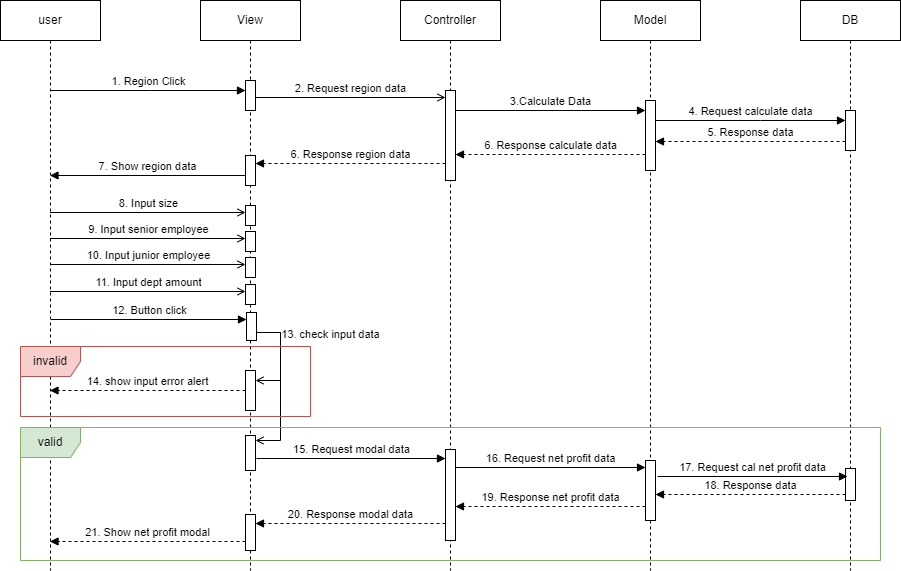

The diagram above was exported from draw.io. Its source (the exported page's mxGraphModel, read from the mxfile embedded in the PNG):
<mxGraphModel dx="1098" dy="820" grid="1" gridSize="10" guides="1" tooltips="1" connect="1" arrows="1" fold="1" page="1" pageScale="1" pageWidth="850" pageHeight="1100" math="0" shadow="0">
  <root>
    <mxCell id="0" />
    <mxCell id="1" parent="0" />
    <mxCell id="aM9ryv3xv72pqoxQDRHE-1" value="user" style="shape=umlLifeline;perimeter=lifelinePerimeter;whiteSpace=wrap;html=1;container=0;dropTarget=0;collapsible=0;recursiveResize=0;outlineConnect=0;portConstraint=eastwest;newEdgeStyle={&quot;edgeStyle&quot;:&quot;elbowEdgeStyle&quot;,&quot;elbow&quot;:&quot;vertical&quot;,&quot;curved&quot;:0,&quot;rounded&quot;:0};" parent="1" vertex="1">
      <mxGeometry x="40" y="40" width="100" height="570" as="geometry" />
    </mxCell>
    <mxCell id="aM9ryv3xv72pqoxQDRHE-5" value="View" style="shape=umlLifeline;perimeter=lifelinePerimeter;whiteSpace=wrap;html=1;container=0;dropTarget=0;collapsible=0;recursiveResize=0;outlineConnect=0;portConstraint=eastwest;newEdgeStyle={&quot;edgeStyle&quot;:&quot;elbowEdgeStyle&quot;,&quot;elbow&quot;:&quot;vertical&quot;,&quot;curved&quot;:0,&quot;rounded&quot;:0};" parent="1" vertex="1">
      <mxGeometry x="240" y="40" width="100" height="570" as="geometry" />
    </mxCell>
    <mxCell id="aM9ryv3xv72pqoxQDRHE-6" value="" style="html=1;points=[];perimeter=orthogonalPerimeter;outlineConnect=0;targetShapes=umlLifeline;portConstraint=eastwest;newEdgeStyle={&quot;edgeStyle&quot;:&quot;elbowEdgeStyle&quot;,&quot;elbow&quot;:&quot;vertical&quot;,&quot;curved&quot;:0,&quot;rounded&quot;:0};" parent="aM9ryv3xv72pqoxQDRHE-5" vertex="1">
      <mxGeometry x="45" y="80" width="10" height="30" as="geometry" />
    </mxCell>
    <mxCell id="nwuABTD1LKB76sEq2oj9-15" value="" style="html=1;points=[];perimeter=orthogonalPerimeter;outlineConnect=0;targetShapes=umlLifeline;portConstraint=eastwest;newEdgeStyle={&quot;edgeStyle&quot;:&quot;elbowEdgeStyle&quot;,&quot;elbow&quot;:&quot;vertical&quot;,&quot;curved&quot;:0,&quot;rounded&quot;:0};" vertex="1" parent="aM9ryv3xv72pqoxQDRHE-5">
      <mxGeometry x="45" y="155" width="10" height="30" as="geometry" />
    </mxCell>
    <mxCell id="nwuABTD1LKB76sEq2oj9-19" value="" style="html=1;points=[];perimeter=orthogonalPerimeter;outlineConnect=0;targetShapes=umlLifeline;portConstraint=eastwest;newEdgeStyle={&quot;edgeStyle&quot;:&quot;elbowEdgeStyle&quot;,&quot;elbow&quot;:&quot;vertical&quot;,&quot;curved&quot;:0,&quot;rounded&quot;:0};" vertex="1" parent="aM9ryv3xv72pqoxQDRHE-5">
      <mxGeometry x="45" y="205" width="10" height="20" as="geometry" />
    </mxCell>
    <mxCell id="nwuABTD1LKB76sEq2oj9-37" value="" style="html=1;points=[];perimeter=orthogonalPerimeter;outlineConnect=0;targetShapes=umlLifeline;portConstraint=eastwest;newEdgeStyle={&quot;edgeStyle&quot;:&quot;elbowEdgeStyle&quot;,&quot;elbow&quot;:&quot;vertical&quot;,&quot;curved&quot;:0,&quot;rounded&quot;:0};" vertex="1" parent="aM9ryv3xv72pqoxQDRHE-5">
      <mxGeometry x="45" y="514" width="10" height="36" as="geometry" />
    </mxCell>
    <mxCell id="nwuABTD1LKB76sEq2oj9-40" value="" style="html=1;points=[];perimeter=orthogonalPerimeter;outlineConnect=0;targetShapes=umlLifeline;portConstraint=eastwest;newEdgeStyle={&quot;edgeStyle&quot;:&quot;elbowEdgeStyle&quot;,&quot;elbow&quot;:&quot;vertical&quot;,&quot;curved&quot;:0,&quot;rounded&quot;:0};" vertex="1" parent="aM9ryv3xv72pqoxQDRHE-5">
      <mxGeometry x="45" y="370" width="10" height="40" as="geometry" />
    </mxCell>
    <mxCell id="nwuABTD1LKB76sEq2oj9-41" value="" style="html=1;points=[];perimeter=orthogonalPerimeter;outlineConnect=0;targetShapes=umlLifeline;portConstraint=eastwest;newEdgeStyle={&quot;edgeStyle&quot;:&quot;elbowEdgeStyle&quot;,&quot;elbow&quot;:&quot;vertical&quot;,&quot;curved&quot;:0,&quot;rounded&quot;:0};" vertex="1" parent="aM9ryv3xv72pqoxQDRHE-5">
      <mxGeometry x="45" y="435" width="10" height="35" as="geometry" />
    </mxCell>
    <mxCell id="nwuABTD1LKB76sEq2oj9-1" value="Model" style="shape=umlLifeline;perimeter=lifelinePerimeter;whiteSpace=wrap;html=1;container=0;dropTarget=0;collapsible=0;recursiveResize=0;outlineConnect=0;portConstraint=eastwest;newEdgeStyle={&quot;edgeStyle&quot;:&quot;elbowEdgeStyle&quot;,&quot;elbow&quot;:&quot;vertical&quot;,&quot;curved&quot;:0,&quot;rounded&quot;:0};" vertex="1" parent="1">
      <mxGeometry x="640" y="40" width="100" height="570" as="geometry" />
    </mxCell>
    <mxCell id="nwuABTD1LKB76sEq2oj9-2" value="" style="html=1;points=[];perimeter=orthogonalPerimeter;outlineConnect=0;targetShapes=umlLifeline;portConstraint=eastwest;newEdgeStyle={&quot;edgeStyle&quot;:&quot;elbowEdgeStyle&quot;,&quot;elbow&quot;:&quot;vertical&quot;,&quot;curved&quot;:0,&quot;rounded&quot;:0};" vertex="1" parent="nwuABTD1LKB76sEq2oj9-1">
      <mxGeometry x="45" y="100" width="10" height="70" as="geometry" />
    </mxCell>
    <mxCell id="nwuABTD1LKB76sEq2oj9-32" value="" style="html=1;points=[];perimeter=orthogonalPerimeter;outlineConnect=0;targetShapes=umlLifeline;portConstraint=eastwest;newEdgeStyle={&quot;edgeStyle&quot;:&quot;elbowEdgeStyle&quot;,&quot;elbow&quot;:&quot;vertical&quot;,&quot;curved&quot;:0,&quot;rounded&quot;:0};" vertex="1" parent="nwuABTD1LKB76sEq2oj9-1">
      <mxGeometry x="45" y="460" width="10" height="60" as="geometry" />
    </mxCell>
    <mxCell id="nwuABTD1LKB76sEq2oj9-3" value="Controller" style="shape=umlLifeline;perimeter=lifelinePerimeter;whiteSpace=wrap;html=1;container=0;dropTarget=0;collapsible=0;recursiveResize=0;outlineConnect=0;portConstraint=eastwest;newEdgeStyle={&quot;edgeStyle&quot;:&quot;elbowEdgeStyle&quot;,&quot;elbow&quot;:&quot;vertical&quot;,&quot;curved&quot;:0,&quot;rounded&quot;:0};" vertex="1" parent="1">
      <mxGeometry x="440" y="40" width="100" height="570" as="geometry" />
    </mxCell>
    <mxCell id="nwuABTD1LKB76sEq2oj9-4" value="" style="html=1;points=[];perimeter=orthogonalPerimeter;outlineConnect=0;targetShapes=umlLifeline;portConstraint=eastwest;newEdgeStyle={&quot;edgeStyle&quot;:&quot;elbowEdgeStyle&quot;,&quot;elbow&quot;:&quot;vertical&quot;,&quot;curved&quot;:0,&quot;rounded&quot;:0};" vertex="1" parent="nwuABTD1LKB76sEq2oj9-3">
      <mxGeometry x="45" y="90" width="10" height="90" as="geometry" />
    </mxCell>
    <mxCell id="nwuABTD1LKB76sEq2oj9-30" value="" style="html=1;points=[];perimeter=orthogonalPerimeter;outlineConnect=0;targetShapes=umlLifeline;portConstraint=eastwest;newEdgeStyle={&quot;edgeStyle&quot;:&quot;elbowEdgeStyle&quot;,&quot;elbow&quot;:&quot;vertical&quot;,&quot;curved&quot;:0,&quot;rounded&quot;:0};" vertex="1" parent="nwuABTD1LKB76sEq2oj9-3">
      <mxGeometry x="45" y="449" width="10" height="91" as="geometry" />
    </mxCell>
    <mxCell id="nwuABTD1LKB76sEq2oj9-5" value="DB" style="shape=umlLifeline;perimeter=lifelinePerimeter;whiteSpace=wrap;html=1;container=0;dropTarget=0;collapsible=0;recursiveResize=0;outlineConnect=0;portConstraint=eastwest;newEdgeStyle={&quot;edgeStyle&quot;:&quot;elbowEdgeStyle&quot;,&quot;elbow&quot;:&quot;vertical&quot;,&quot;curved&quot;:0,&quot;rounded&quot;:0};" vertex="1" parent="1">
      <mxGeometry x="840" y="40" width="100" height="570" as="geometry" />
    </mxCell>
    <mxCell id="nwuABTD1LKB76sEq2oj9-6" value="" style="html=1;points=[];perimeter=orthogonalPerimeter;outlineConnect=0;targetShapes=umlLifeline;portConstraint=eastwest;newEdgeStyle={&quot;edgeStyle&quot;:&quot;elbowEdgeStyle&quot;,&quot;elbow&quot;:&quot;vertical&quot;,&quot;curved&quot;:0,&quot;rounded&quot;:0};" vertex="1" parent="nwuABTD1LKB76sEq2oj9-5">
      <mxGeometry x="45" y="110" width="10" height="40" as="geometry" />
    </mxCell>
    <mxCell id="nwuABTD1LKB76sEq2oj9-33" value="" style="html=1;points=[];perimeter=orthogonalPerimeter;outlineConnect=0;targetShapes=umlLifeline;portConstraint=eastwest;newEdgeStyle={&quot;edgeStyle&quot;:&quot;elbowEdgeStyle&quot;,&quot;elbow&quot;:&quot;vertical&quot;,&quot;curved&quot;:0,&quot;rounded&quot;:0};" vertex="1" parent="nwuABTD1LKB76sEq2oj9-5">
      <mxGeometry x="45" y="468" width="10" height="32" as="geometry" />
    </mxCell>
    <mxCell id="nwuABTD1LKB76sEq2oj9-7" value="1. Region Click" style="endArrow=block;html=1;rounded=0;verticalAlign=bottom;endFill=1;" edge="1" parent="1" source="aM9ryv3xv72pqoxQDRHE-1" target="aM9ryv3xv72pqoxQDRHE-6">
      <mxGeometry width="50" height="50" relative="1" as="geometry">
        <mxPoint x="95" y="130" as="sourcePoint" />
        <mxPoint x="510" y="480" as="targetPoint" />
        <Array as="points">
          <mxPoint x="190" y="130" />
        </Array>
      </mxGeometry>
    </mxCell>
    <mxCell id="nwuABTD1LKB76sEq2oj9-8" value="2. Request region data" style="endArrow=open;html=1;rounded=0;verticalAlign=bottom;endFill=0;" edge="1" parent="1">
      <mxGeometry width="50" height="50" relative="1" as="geometry">
        <mxPoint x="295" y="137" as="sourcePoint" />
        <mxPoint x="485" y="137" as="targetPoint" />
      </mxGeometry>
    </mxCell>
    <mxCell id="nwuABTD1LKB76sEq2oj9-9" value="3.Calculate Data" style="endArrow=block;html=1;rounded=0;verticalAlign=bottom;endFill=1;" edge="1" parent="1">
      <mxGeometry width="50" height="50" relative="1" as="geometry">
        <mxPoint x="495" y="150" as="sourcePoint" />
        <mxPoint x="685" y="150" as="targetPoint" />
      </mxGeometry>
    </mxCell>
    <mxCell id="nwuABTD1LKB76sEq2oj9-10" value="4. Request calculate data" style="endArrow=block;html=1;rounded=0;verticalAlign=bottom;endFill=1;" edge="1" parent="1" source="nwuABTD1LKB76sEq2oj9-2" target="nwuABTD1LKB76sEq2oj9-6">
      <mxGeometry width="50" height="50" relative="1" as="geometry">
        <mxPoint x="460" y="330" as="sourcePoint" />
        <mxPoint x="510" y="280" as="targetPoint" />
        <Array as="points">
          <mxPoint x="800" y="160" />
        </Array>
      </mxGeometry>
    </mxCell>
    <mxCell id="nwuABTD1LKB76sEq2oj9-11" value="5. Response data" style="endArrow=block;html=1;rounded=0;verticalAlign=bottom;dashed=1;endFill=1;" edge="1" parent="1">
      <mxGeometry width="50" height="50" relative="1" as="geometry">
        <mxPoint x="885" y="181" as="sourcePoint" />
        <mxPoint x="695" y="181" as="targetPoint" />
        <Array as="points">
          <mxPoint x="810" y="181" />
        </Array>
      </mxGeometry>
    </mxCell>
    <mxCell id="nwuABTD1LKB76sEq2oj9-12" value="6. Response calculate data" style="endArrow=block;html=1;rounded=0;dashed=1;verticalAlign=bottom;endFill=1;" edge="1" parent="1">
      <mxGeometry width="50" height="50" relative="1" as="geometry">
        <mxPoint x="685" y="194" as="sourcePoint" />
        <mxPoint x="495" y="194" as="targetPoint" />
      </mxGeometry>
    </mxCell>
    <mxCell id="nwuABTD1LKB76sEq2oj9-13" value="6. Response region data" style="endArrow=block;html=1;rounded=0;verticalAlign=bottom;dashed=1;endFill=1;" edge="1" parent="1" target="nwuABTD1LKB76sEq2oj9-15">
      <mxGeometry width="50" height="50" relative="1" as="geometry">
        <mxPoint x="485" y="203" as="sourcePoint" />
        <mxPoint x="289.5" y="203" as="targetPoint" />
      </mxGeometry>
    </mxCell>
    <mxCell id="nwuABTD1LKB76sEq2oj9-16" value="7. Show region data" style="endArrow=block;html=1;rounded=0;verticalAlign=bottom;endFill=1;" edge="1" parent="1">
      <mxGeometry width="50" height="50" relative="1" as="geometry">
        <mxPoint x="285" y="215" as="sourcePoint" />
        <mxPoint x="89.5" y="215" as="targetPoint" />
      </mxGeometry>
    </mxCell>
    <mxCell id="nwuABTD1LKB76sEq2oj9-17" value="8. Input size" style="endArrow=open;html=1;rounded=0;endFill=0;verticalAlign=bottom;" edge="1" parent="1">
      <mxGeometry width="50" height="50" relative="1" as="geometry">
        <mxPoint x="89.5" y="252" as="sourcePoint" />
        <mxPoint x="285" y="252" as="targetPoint" />
      </mxGeometry>
    </mxCell>
    <mxCell id="nwuABTD1LKB76sEq2oj9-20" value="" style="html=1;points=[];perimeter=orthogonalPerimeter;outlineConnect=0;targetShapes=umlLifeline;portConstraint=eastwest;newEdgeStyle={&quot;edgeStyle&quot;:&quot;elbowEdgeStyle&quot;,&quot;elbow&quot;:&quot;vertical&quot;,&quot;curved&quot;:0,&quot;rounded&quot;:0};" vertex="1" parent="1">
      <mxGeometry x="285" y="271" width="10" height="20" as="geometry" />
    </mxCell>
    <mxCell id="nwuABTD1LKB76sEq2oj9-21" value="9. Input senior employee" style="endArrow=open;html=1;rounded=0;endFill=0;verticalAlign=bottom;" edge="1" parent="1">
      <mxGeometry width="50" height="50" relative="1" as="geometry">
        <mxPoint x="89.5" y="278" as="sourcePoint" />
        <mxPoint x="285" y="278" as="targetPoint" />
      </mxGeometry>
    </mxCell>
    <mxCell id="nwuABTD1LKB76sEq2oj9-22" value="" style="html=1;points=[];perimeter=orthogonalPerimeter;outlineConnect=0;targetShapes=umlLifeline;portConstraint=eastwest;newEdgeStyle={&quot;edgeStyle&quot;:&quot;elbowEdgeStyle&quot;,&quot;elbow&quot;:&quot;vertical&quot;,&quot;curved&quot;:0,&quot;rounded&quot;:0};" vertex="1" parent="1">
      <mxGeometry x="285" y="297" width="10" height="20" as="geometry" />
    </mxCell>
    <mxCell id="nwuABTD1LKB76sEq2oj9-23" value="10. Input junior employee" style="endArrow=open;html=1;rounded=0;endFill=0;verticalAlign=bottom;" edge="1" parent="1">
      <mxGeometry width="50" height="50" relative="1" as="geometry">
        <mxPoint x="89.5" y="304" as="sourcePoint" />
        <mxPoint x="285" y="304" as="targetPoint" />
      </mxGeometry>
    </mxCell>
    <mxCell id="nwuABTD1LKB76sEq2oj9-24" value="" style="html=1;points=[];perimeter=orthogonalPerimeter;outlineConnect=0;targetShapes=umlLifeline;portConstraint=eastwest;newEdgeStyle={&quot;edgeStyle&quot;:&quot;elbowEdgeStyle&quot;,&quot;elbow&quot;:&quot;vertical&quot;,&quot;curved&quot;:0,&quot;rounded&quot;:0};" vertex="1" parent="1">
      <mxGeometry x="285" y="324" width="10" height="20" as="geometry" />
    </mxCell>
    <mxCell id="nwuABTD1LKB76sEq2oj9-25" value="11. Input dept amount" style="endArrow=open;html=1;rounded=0;endFill=0;verticalAlign=bottom;" edge="1" parent="1">
      <mxGeometry width="50" height="50" relative="1" as="geometry">
        <mxPoint x="89.5" y="331" as="sourcePoint" />
        <mxPoint x="285" y="331" as="targetPoint" />
      </mxGeometry>
    </mxCell>
    <mxCell id="nwuABTD1LKB76sEq2oj9-27" value="" style="html=1;points=[];perimeter=orthogonalPerimeter;outlineConnect=0;targetShapes=umlLifeline;portConstraint=eastwest;newEdgeStyle={&quot;edgeStyle&quot;:&quot;elbowEdgeStyle&quot;,&quot;elbow&quot;:&quot;vertical&quot;,&quot;curved&quot;:0,&quot;rounded&quot;:0};" vertex="1" parent="1">
      <mxGeometry x="286" y="352" width="10" height="28" as="geometry" />
    </mxCell>
    <mxCell id="nwuABTD1LKB76sEq2oj9-28" value="12. Button click" style="endArrow=block;html=1;rounded=0;endFill=1;verticalAlign=bottom;" edge="1" parent="1">
      <mxGeometry width="50" height="50" relative="1" as="geometry">
        <mxPoint x="90.5" y="359" as="sourcePoint" />
        <mxPoint x="286" y="359" as="targetPoint" />
      </mxGeometry>
    </mxCell>
    <mxCell id="nwuABTD1LKB76sEq2oj9-29" value="15. Request modal data" style="endArrow=block;html=1;rounded=0;verticalAlign=bottom;endFill=1;" edge="1" parent="1">
      <mxGeometry width="50" height="50" relative="1" as="geometry">
        <mxPoint x="296" y="498" as="sourcePoint" />
        <mxPoint x="485" y="498" as="targetPoint" />
      </mxGeometry>
    </mxCell>
    <mxCell id="nwuABTD1LKB76sEq2oj9-31" value="16. Request net profit data" style="endArrow=block;html=1;rounded=0;verticalAlign=bottom;endFill=1;" edge="1" parent="1">
      <mxGeometry width="50" height="50" relative="1" as="geometry">
        <mxPoint x="495" y="507" as="sourcePoint" />
        <mxPoint x="685" y="507" as="targetPoint" />
      </mxGeometry>
    </mxCell>
    <mxCell id="nwuABTD1LKB76sEq2oj9-34" value="17. Request cal net profit data" style="endArrow=block;html=1;rounded=0;verticalAlign=bottom;endFill=1;" edge="1" parent="1">
      <mxGeometry width="50" height="50" relative="1" as="geometry">
        <mxPoint x="697" y="516" as="sourcePoint" />
        <mxPoint x="887" y="516" as="targetPoint" />
      </mxGeometry>
    </mxCell>
    <mxCell id="nwuABTD1LKB76sEq2oj9-35" value="18. Response data" style="endArrow=block;html=1;rounded=0;dashed=1;endFill=1;verticalAlign=bottom;" edge="1" parent="1">
      <mxGeometry width="50" height="50" relative="1" as="geometry">
        <mxPoint x="885" y="534" as="sourcePoint" />
        <mxPoint x="695" y="534" as="targetPoint" />
      </mxGeometry>
    </mxCell>
    <mxCell id="nwuABTD1LKB76sEq2oj9-36" value="19. Response net profit data" style="endArrow=block;html=1;rounded=0;dashed=1;endFill=1;verticalAlign=bottom;" edge="1" parent="1">
      <mxGeometry width="50" height="50" relative="1" as="geometry">
        <mxPoint x="685" y="546" as="sourcePoint" />
        <mxPoint x="495" y="546" as="targetPoint" />
      </mxGeometry>
    </mxCell>
    <mxCell id="nwuABTD1LKB76sEq2oj9-38" value="20. Response modal data" style="endArrow=block;html=1;rounded=0;dashed=1;endFill=1;verticalAlign=bottom;" edge="1" parent="1">
      <mxGeometry width="50" height="50" relative="1" as="geometry">
        <mxPoint x="485" y="563" as="sourcePoint" />
        <mxPoint x="295" y="563" as="targetPoint" />
        <mxPoint as="offset" />
      </mxGeometry>
    </mxCell>
    <mxCell id="nwuABTD1LKB76sEq2oj9-39" value="21. Show net profit modal" style="endArrow=block;html=1;rounded=0;dashed=1;endFill=1;verticalAlign=bottom;" edge="1" parent="1">
      <mxGeometry width="50" height="50" relative="1" as="geometry">
        <mxPoint x="285" y="581" as="sourcePoint" />
        <mxPoint x="89.5" y="581" as="targetPoint" />
      </mxGeometry>
    </mxCell>
    <mxCell id="nwuABTD1LKB76sEq2oj9-42" value="" style="endArrow=open;html=1;rounded=0;edgeStyle=orthogonalEdgeStyle;endFill=0;" edge="1" parent="1">
      <mxGeometry width="50" height="50" relative="1" as="geometry">
        <mxPoint x="296" y="372" as="sourcePoint" />
        <mxPoint x="295" y="420" as="targetPoint" />
        <Array as="points">
          <mxPoint x="320" y="372" />
          <mxPoint x="320" y="420" />
        </Array>
      </mxGeometry>
    </mxCell>
    <mxCell id="nwuABTD1LKB76sEq2oj9-43" value="13. check input data" style="endArrow=open;html=1;rounded=0;edgeStyle=orthogonalEdgeStyle;labelPosition=center;verticalLabelPosition=middle;align=center;verticalAlign=middle;endFill=0;" edge="1" parent="1" target="nwuABTD1LKB76sEq2oj9-41">
      <mxGeometry x="-0.6735" y="50" width="50" height="50" relative="1" as="geometry">
        <mxPoint x="296" y="372" as="sourcePoint" />
        <mxPoint x="295" y="470" as="targetPoint" />
        <Array as="points">
          <mxPoint x="320" y="372" />
          <mxPoint x="320" y="480" />
        </Array>
        <mxPoint as="offset" />
      </mxGeometry>
    </mxCell>
    <mxCell id="nwuABTD1LKB76sEq2oj9-44" value="14. show input error alert" style="endArrow=block;html=1;rounded=0;dashed=1;verticalAlign=bottom;endFill=1;" edge="1" parent="1" target="aM9ryv3xv72pqoxQDRHE-1">
      <mxGeometry width="50" height="50" relative="1" as="geometry">
        <mxPoint x="285" y="430" as="sourcePoint" />
        <mxPoint x="95" y="430" as="targetPoint" />
      </mxGeometry>
    </mxCell>
    <mxCell id="nwuABTD1LKB76sEq2oj9-45" value="invalid" style="shape=umlFrame;whiteSpace=wrap;html=1;pointerEvents=0;fillColor=#f8cecc;strokeColor=#b85450;" vertex="1" parent="1">
      <mxGeometry x="60" y="386" width="290" height="70" as="geometry" />
    </mxCell>
    <mxCell id="nwuABTD1LKB76sEq2oj9-46" value="valid" style="shape=umlFrame;whiteSpace=wrap;html=1;pointerEvents=0;fillColor=#d5e8d4;strokeColor=#82b366;" vertex="1" parent="1">
      <mxGeometry x="60" y="467" width="860" height="133" as="geometry" />
    </mxCell>
  </root>
</mxGraphModel>